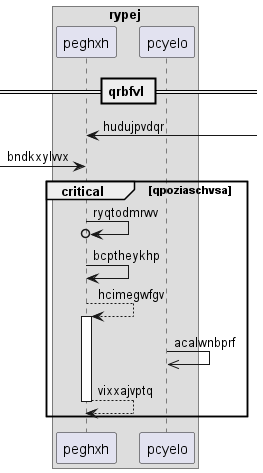

The diagram above was rendered by PlantUML. Its source (embedded in the PNG):
@startuml
box "rypej"
participant peghxh as 0
participant pcyelo as 1
end box
== qrbfvl ==
0 <-] : hudujpvdqr
 [-> 0: bndkxylvvx
critical qpoziaschvsa
0 ->o 0: ryqtodmrwv
0 -> 0: bcptheykhp
0 --> 0++ : hcimegwfgv
1 ->> 1: acalwnbprf
return vixxajvptq
end
@enduml